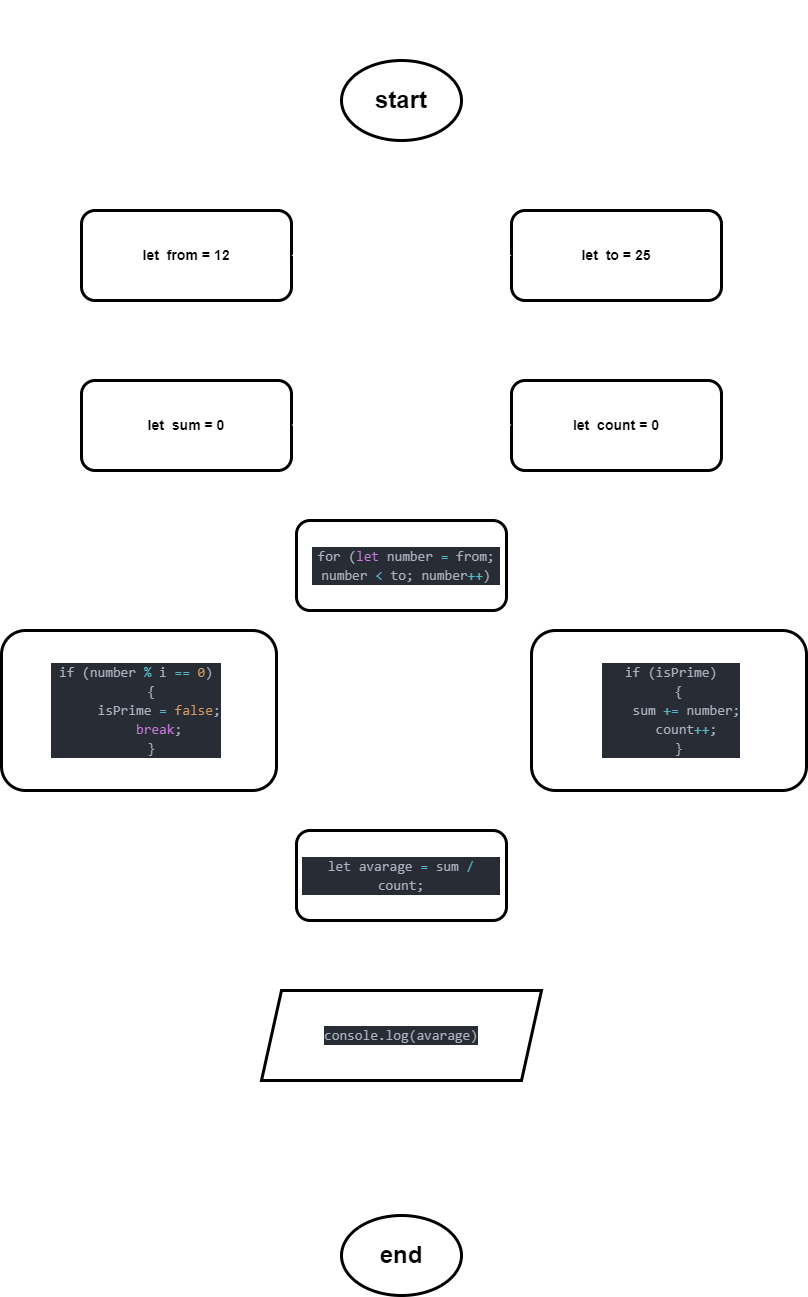

The diagram above was exported from draw.io. Its source (the exported page's mxGraphModel, read from the mxfile embedded in the PNG):
<mxGraphModel dx="873" dy="2390" grid="1" gridSize="10" guides="1" tooltips="1" connect="1" arrows="1" fold="1" page="1" pageScale="1" pageWidth="1200" pageHeight="1920" math="0" shadow="0">
  <root>
    <mxCell id="WIyWlLk6GJQsqaUBKTNV-0" />
    <mxCell id="WIyWlLk6GJQsqaUBKTNV-1" parent="WIyWlLk6GJQsqaUBKTNV-0" />
    <mxCell id="suGbiU8EHMw2EfRkikok-13" style="edgeStyle=orthogonalEdgeStyle;rounded=0;orthogonalLoop=1;jettySize=auto;html=1;strokeWidth=3;entryX=0.5;entryY=0;entryDx=0;entryDy=0;strokeColor=#FFFFFF;" edge="1" parent="WIyWlLk6GJQsqaUBKTNV-1" source="suGbiU8EHMw2EfRkikok-0" target="suGbiU8EHMw2EfRkikok-37">
      <mxGeometry relative="1" as="geometry">
        <mxPoint x="680" y="250" as="targetPoint" />
      </mxGeometry>
    </mxCell>
    <mxCell id="suGbiU8EHMw2EfRkikok-0" value="" style="ellipse;whiteSpace=wrap;html=1;strokeWidth=3;" vertex="1" parent="WIyWlLk6GJQsqaUBKTNV-1">
      <mxGeometry x="620" y="-490" width="120" height="80" as="geometry" />
    </mxCell>
    <mxCell id="suGbiU8EHMw2EfRkikok-1" value="&lt;h1&gt;start&lt;/h1&gt;" style="text;html=1;strokeColor=none;fillColor=none;align=center;verticalAlign=middle;whiteSpace=wrap;rounded=0;" vertex="1" parent="WIyWlLk6GJQsqaUBKTNV-1">
      <mxGeometry x="650" y="-465" width="60" height="30" as="geometry" />
    </mxCell>
    <mxCell id="suGbiU8EHMw2EfRkikok-2" value="&lt;h1&gt;&lt;font color=&quot;#ffffff&quot;&gt;C&lt;/font&gt;&lt;/h1&gt;" style="text;html=1;strokeColor=none;fillColor=none;align=center;verticalAlign=middle;whiteSpace=wrap;rounded=0;" vertex="1" parent="WIyWlLk6GJQsqaUBKTNV-1">
      <mxGeometry x="440" y="-550" width="130" height="110" as="geometry" />
    </mxCell>
    <mxCell id="suGbiU8EHMw2EfRkikok-6" value="" style="rounded=1;whiteSpace=wrap;html=1;strokeWidth=3;" vertex="1" parent="WIyWlLk6GJQsqaUBKTNV-1">
      <mxGeometry x="360" y="-340" width="210" height="90" as="geometry" />
    </mxCell>
    <mxCell id="suGbiU8EHMw2EfRkikok-8" value="&lt;h3&gt;let&amp;nbsp; from = 12&lt;/h3&gt;" style="text;html=1;strokeColor=none;fillColor=none;align=center;verticalAlign=middle;whiteSpace=wrap;rounded=0;" vertex="1" parent="WIyWlLk6GJQsqaUBKTNV-1">
      <mxGeometry x="375" y="-330" width="180" height="70" as="geometry" />
    </mxCell>
    <mxCell id="suGbiU8EHMw2EfRkikok-9" value="" style="rounded=1;whiteSpace=wrap;html=1;strokeWidth=3;" vertex="1" parent="WIyWlLk6GJQsqaUBKTNV-1">
      <mxGeometry x="790" y="-340" width="210" height="90" as="geometry" />
    </mxCell>
    <mxCell id="suGbiU8EHMw2EfRkikok-10" value="&lt;h3&gt;let&amp;nbsp; to = 25&lt;/h3&gt;" style="text;html=1;strokeColor=none;fillColor=none;align=center;verticalAlign=middle;whiteSpace=wrap;rounded=0;" vertex="1" parent="WIyWlLk6GJQsqaUBKTNV-1">
      <mxGeometry x="800" y="-330" width="190" height="70" as="geometry" />
    </mxCell>
    <mxCell id="suGbiU8EHMw2EfRkikok-11" value="" style="endArrow=classic;startArrow=classic;html=1;rounded=0;entryX=0;entryY=0.5;entryDx=0;entryDy=0;exitX=1;exitY=0.5;exitDx=0;exitDy=0;fontColor=#FFFFFF;spacing=2;fontSize=11;spacingTop=0;strokeWidth=3;strokeColor=#FFFFFF;" edge="1" parent="WIyWlLk6GJQsqaUBKTNV-1" source="suGbiU8EHMw2EfRkikok-6" target="suGbiU8EHMw2EfRkikok-9">
      <mxGeometry width="50" height="50" relative="1" as="geometry">
        <mxPoint x="660" y="-260" as="sourcePoint" />
        <mxPoint x="710" y="-310" as="targetPoint" />
      </mxGeometry>
    </mxCell>
    <mxCell id="suGbiU8EHMw2EfRkikok-15" value="" style="rounded=1;whiteSpace=wrap;html=1;strokeWidth=3;" vertex="1" parent="WIyWlLk6GJQsqaUBKTNV-1">
      <mxGeometry x="360" y="-170" width="210" height="90" as="geometry" />
    </mxCell>
    <mxCell id="suGbiU8EHMw2EfRkikok-16" value="" style="rounded=1;whiteSpace=wrap;html=1;strokeWidth=3;" vertex="1" parent="WIyWlLk6GJQsqaUBKTNV-1">
      <mxGeometry x="790" y="-170" width="210" height="90" as="geometry" />
    </mxCell>
    <mxCell id="suGbiU8EHMw2EfRkikok-17" value="" style="endArrow=classic;startArrow=classic;html=1;rounded=0;entryX=0;entryY=0.5;entryDx=0;entryDy=0;exitX=1;exitY=0.5;exitDx=0;exitDy=0;fontColor=#FFFFFF;spacing=2;fontSize=11;spacingTop=0;strokeWidth=3;strokeColor=#FFFFFF;" edge="1" parent="WIyWlLk6GJQsqaUBKTNV-1">
      <mxGeometry width="50" height="50" relative="1" as="geometry">
        <mxPoint x="570" y="-125.5" as="sourcePoint" />
        <mxPoint x="790" y="-125.5" as="targetPoint" />
      </mxGeometry>
    </mxCell>
    <mxCell id="suGbiU8EHMw2EfRkikok-18" value="&lt;h3&gt;let&amp;nbsp; count = 0&lt;/h3&gt;" style="text;html=1;strokeColor=none;fillColor=none;align=center;verticalAlign=middle;whiteSpace=wrap;rounded=0;" vertex="1" parent="WIyWlLk6GJQsqaUBKTNV-1">
      <mxGeometry x="800" y="-160" width="190" height="70" as="geometry" />
    </mxCell>
    <mxCell id="suGbiU8EHMw2EfRkikok-19" value="&lt;h3&gt;let&amp;nbsp; sum = 0&lt;/h3&gt;" style="text;html=1;strokeColor=none;fillColor=none;align=center;verticalAlign=middle;whiteSpace=wrap;rounded=0;" vertex="1" parent="WIyWlLk6GJQsqaUBKTNV-1">
      <mxGeometry x="370" y="-160" width="190" height="70" as="geometry" />
    </mxCell>
    <mxCell id="suGbiU8EHMw2EfRkikok-23" style="edgeStyle=orthogonalEdgeStyle;rounded=0;orthogonalLoop=1;jettySize=auto;html=1;entryX=1;entryY=0.5;entryDx=0;entryDy=0;strokeWidth=3;exitX=0.5;exitY=1;exitDx=0;exitDy=0;strokeColor=#FFFFFF;" edge="1" parent="WIyWlLk6GJQsqaUBKTNV-1" source="suGbiU8EHMw2EfRkikok-20" target="suGbiU8EHMw2EfRkikok-22">
      <mxGeometry relative="1" as="geometry" />
    </mxCell>
    <mxCell id="suGbiU8EHMw2EfRkikok-27" style="edgeStyle=orthogonalEdgeStyle;rounded=0;orthogonalLoop=1;jettySize=auto;html=1;entryX=0;entryY=0.5;entryDx=0;entryDy=0;exitX=0.5;exitY=1;exitDx=0;exitDy=0;strokeWidth=3;strokeColor=#FFFFFF;" edge="1" parent="WIyWlLk6GJQsqaUBKTNV-1" source="suGbiU8EHMw2EfRkikok-20" target="suGbiU8EHMw2EfRkikok-25">
      <mxGeometry relative="1" as="geometry" />
    </mxCell>
    <mxCell id="suGbiU8EHMw2EfRkikok-20" value="" style="rounded=1;whiteSpace=wrap;html=1;strokeWidth=3;" vertex="1" parent="WIyWlLk6GJQsqaUBKTNV-1">
      <mxGeometry x="575" y="-30" width="210" height="90" as="geometry" />
    </mxCell>
    <mxCell id="suGbiU8EHMw2EfRkikok-21" value="&lt;h3&gt;&lt;div style=&quot;color: rgb(171, 178, 191); background-color: rgb(40, 44, 52); font-family: Consolas, &amp;quot;Courier New&amp;quot;, monospace; font-weight: normal; font-size: 14px; line-height: 19px;&quot;&gt;for (&lt;span style=&quot;color: #c678dd;&quot;&gt;let&lt;/span&gt; number &lt;span style=&quot;color: #56b6c2;&quot;&gt;=&lt;/span&gt; from; number &lt;span style=&quot;color: #56b6c2;&quot;&gt;&amp;lt;&lt;/span&gt; to; number&lt;span style=&quot;color: #56b6c2;&quot;&gt;++&lt;/span&gt;) &lt;/div&gt;&lt;/h3&gt;" style="text;html=1;strokeColor=none;fillColor=none;align=center;verticalAlign=middle;whiteSpace=wrap;rounded=0;" vertex="1" parent="WIyWlLk6GJQsqaUBKTNV-1">
      <mxGeometry x="590" y="-20" width="190" height="70" as="geometry" />
    </mxCell>
    <mxCell id="suGbiU8EHMw2EfRkikok-22" value="" style="rounded=1;whiteSpace=wrap;html=1;strokeWidth=3;" vertex="1" parent="WIyWlLk6GJQsqaUBKTNV-1">
      <mxGeometry x="280" y="80" width="275" height="160" as="geometry" />
    </mxCell>
    <mxCell id="suGbiU8EHMw2EfRkikok-24" value="&lt;h3&gt;&lt;div style=&quot;color: rgb(171, 178, 191); background-color: rgb(40, 44, 52); font-family: Consolas, &amp;quot;Courier New&amp;quot;, monospace; font-weight: normal; font-size: 14px; line-height: 19px;&quot;&gt;&lt;div style=&quot;line-height: 19px;&quot;&gt;&lt;div&gt;if (number &lt;span style=&quot;color: #56b6c2;&quot;&gt;%&lt;/span&gt; i &lt;span style=&quot;color: #56b6c2;&quot;&gt;==&lt;/span&gt; &lt;span style=&quot;color: #d19a66;&quot;&gt;0&lt;/span&gt;) &lt;/div&gt;&lt;div&gt;&amp;nbsp; &amp;nbsp; {&lt;/div&gt;&lt;div&gt;&amp;nbsp; &amp;nbsp; &amp;nbsp; isPrime &lt;span style=&quot;color: #56b6c2;&quot;&gt;=&lt;/span&gt; &lt;span style=&quot;color: #d19a66;&quot;&gt;false&lt;/span&gt;;&lt;/div&gt;&lt;div&gt;&amp;nbsp; &amp;nbsp; &amp;nbsp; &lt;span style=&quot;color: #c678dd;&quot;&gt;break&lt;/span&gt;;&lt;/div&gt;&lt;div&gt;&amp;nbsp; &amp;nbsp; }&lt;/div&gt;&lt;/div&gt;&lt;/div&gt;&lt;/h3&gt;" style="text;html=1;strokeColor=none;fillColor=none;align=center;verticalAlign=middle;whiteSpace=wrap;rounded=0;" vertex="1" parent="WIyWlLk6GJQsqaUBKTNV-1">
      <mxGeometry x="280" y="90" width="270" height="140" as="geometry" />
    </mxCell>
    <mxCell id="suGbiU8EHMw2EfRkikok-25" value="" style="rounded=1;whiteSpace=wrap;html=1;strokeWidth=3;" vertex="1" parent="WIyWlLk6GJQsqaUBKTNV-1">
      <mxGeometry x="810" y="80" width="275" height="160" as="geometry" />
    </mxCell>
    <mxCell id="suGbiU8EHMw2EfRkikok-28" value="&lt;h3&gt;&lt;div style=&quot;color: rgb(171, 178, 191); background-color: rgb(40, 44, 52); font-family: Consolas, &amp;quot;Courier New&amp;quot;, monospace; font-weight: normal; font-size: 14px; line-height: 19px;&quot;&gt;&lt;div&gt;if (isPrime) &lt;/div&gt;&lt;div&gt;&amp;nbsp; {&lt;/div&gt;&lt;div&gt;&amp;nbsp; &amp;nbsp; sum &lt;span style=&quot;color: #56b6c2;&quot;&gt;+=&lt;/span&gt; number;&lt;/div&gt;&lt;div&gt;&amp;nbsp; &amp;nbsp; count&lt;span style=&quot;color: #56b6c2;&quot;&gt;++&lt;/span&gt;;&lt;/div&gt;&lt;div&gt;&amp;nbsp; }&lt;/div&gt;&lt;/div&gt;&lt;/h3&gt;" style="text;html=1;strokeColor=none;fillColor=none;align=center;verticalAlign=middle;whiteSpace=wrap;rounded=0;" vertex="1" parent="WIyWlLk6GJQsqaUBKTNV-1">
      <mxGeometry x="820" y="90" width="260" height="140" as="geometry" />
    </mxCell>
    <mxCell id="suGbiU8EHMw2EfRkikok-29" value="" style="rounded=1;whiteSpace=wrap;html=1;strokeWidth=3;" vertex="1" parent="WIyWlLk6GJQsqaUBKTNV-1">
      <mxGeometry x="575" y="280" width="210" height="90" as="geometry" />
    </mxCell>
    <mxCell id="suGbiU8EHMw2EfRkikok-31" value="&lt;h3&gt;&lt;div style=&quot;color: rgb(171, 178, 191); background-color: rgb(40, 44, 52); font-family: Consolas, &amp;quot;Courier New&amp;quot;, monospace; font-weight: normal; font-size: 14px; line-height: 19px;&quot;&gt;let avarage &lt;span style=&quot;color: #56b6c2;&quot;&gt;=&lt;/span&gt; sum &lt;span style=&quot;color: #56b6c2;&quot;&gt;/&lt;/span&gt; count;&lt;/div&gt;&lt;/h3&gt;" style="text;html=1;strokeColor=none;fillColor=none;align=center;verticalAlign=middle;whiteSpace=wrap;rounded=0;" vertex="1" parent="WIyWlLk6GJQsqaUBKTNV-1">
      <mxGeometry x="580" y="290" width="200" height="70" as="geometry" />
    </mxCell>
    <mxCell id="suGbiU8EHMw2EfRkikok-32" value="" style="shape=parallelogram;perimeter=parallelogramPerimeter;whiteSpace=wrap;html=1;fixedSize=1;fontColor=#FFFFFF;strokeWidth=3;" vertex="1" parent="WIyWlLk6GJQsqaUBKTNV-1">
      <mxGeometry x="540" y="440" width="280" height="90" as="geometry" />
    </mxCell>
    <mxCell id="suGbiU8EHMw2EfRkikok-33" value="&lt;h3&gt;&lt;div style=&quot;color: rgb(171, 178, 191); background-color: rgb(40, 44, 52); font-family: Consolas, &amp;quot;Courier New&amp;quot;, monospace; font-weight: normal; font-size: 14px; line-height: 19px;&quot;&gt;console.log(avarage)&lt;/div&gt;&lt;/h3&gt;" style="text;html=1;strokeColor=none;fillColor=none;align=center;verticalAlign=middle;whiteSpace=wrap;rounded=0;" vertex="1" parent="WIyWlLk6GJQsqaUBKTNV-1">
      <mxGeometry x="560" y="450" width="240" height="70" as="geometry" />
    </mxCell>
    <mxCell id="suGbiU8EHMw2EfRkikok-37" value="" style="ellipse;whiteSpace=wrap;html=1;strokeWidth=3;" vertex="1" parent="WIyWlLk6GJQsqaUBKTNV-1">
      <mxGeometry x="620" y="665" width="120" height="80" as="geometry" />
    </mxCell>
    <mxCell id="suGbiU8EHMw2EfRkikok-38" value="&lt;h1&gt;end&lt;/h1&gt;" style="text;html=1;strokeColor=none;fillColor=none;align=center;verticalAlign=middle;whiteSpace=wrap;rounded=0;" vertex="1" parent="WIyWlLk6GJQsqaUBKTNV-1">
      <mxGeometry x="635" y="690" width="90" height="30" as="geometry" />
    </mxCell>
  </root>
</mxGraphModel>